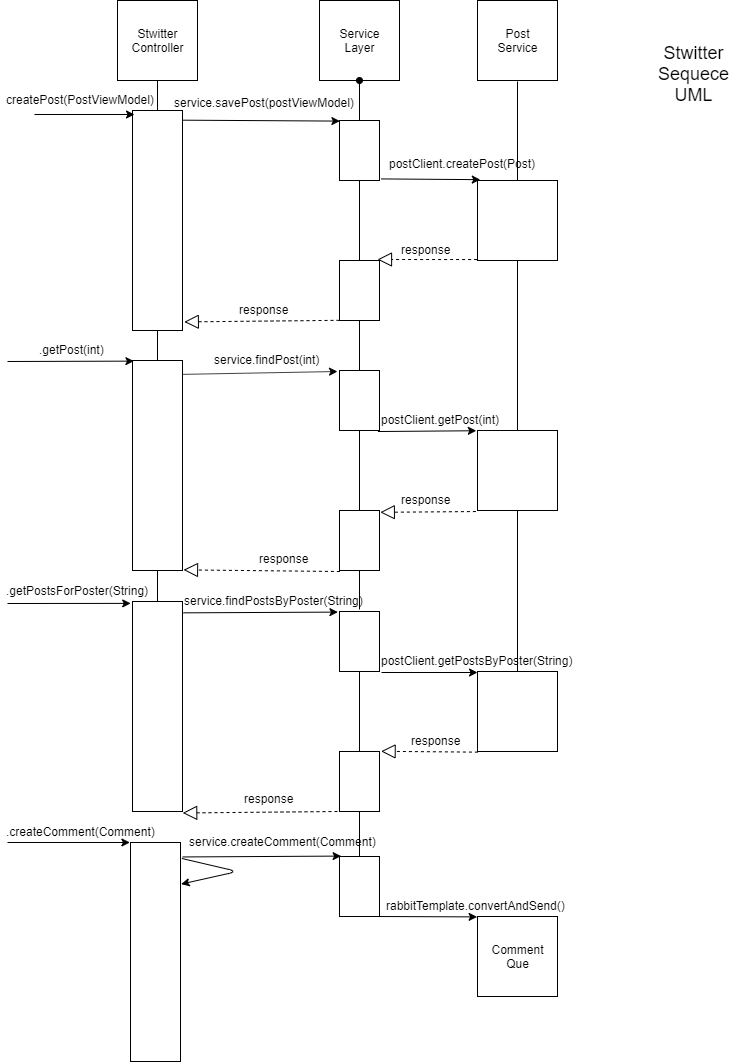

The diagram above was exported from draw.io. Its source (the exported page's mxGraphModel, read from the mxfile embedded in the PNG):
<mxGraphModel dx="1038" dy="580" grid="1" gridSize="10" guides="1" tooltips="1" connect="1" arrows="1" fold="1" page="1" pageScale="1" pageWidth="850" pageHeight="1100" math="0" shadow="0">
  <root>
    <mxCell id="0" />
    <mxCell id="1" parent="0" />
    <mxCell id="QM4i_lgUqFHqRyN2dG7E-1" value="Stwitter&lt;br&gt;Controller" style="whiteSpace=wrap;html=1;aspect=fixed;" vertex="1" parent="1">
      <mxGeometry x="139" y="9" width="80" height="80" as="geometry" />
    </mxCell>
    <mxCell id="QM4i_lgUqFHqRyN2dG7E-2" value="" style="rounded=0;whiteSpace=wrap;html=1;" vertex="1" parent="1">
      <mxGeometry x="154" y="119" width="50" height="220" as="geometry" />
    </mxCell>
    <mxCell id="QM4i_lgUqFHqRyN2dG7E-3" value="Service&lt;br&gt;Layer" style="whiteSpace=wrap;html=1;aspect=fixed;" vertex="1" parent="1">
      <mxGeometry x="341" y="9" width="80" height="80" as="geometry" />
    </mxCell>
    <mxCell id="QM4i_lgUqFHqRyN2dG7E-4" value="" style="whiteSpace=wrap;html=1;aspect=fixed;" vertex="1" parent="1">
      <mxGeometry x="499" y="680" width="80" height="80" as="geometry" />
    </mxCell>
    <mxCell id="QM4i_lgUqFHqRyN2dG7E-61" style="edgeStyle=orthogonalEdgeStyle;rounded=0;orthogonalLoop=1;jettySize=auto;html=1;exitX=0.5;exitY=0;exitDx=0;exitDy=0;endArrow=none;endFill=0;" edge="1" parent="1" source="QM4i_lgUqFHqRyN2dG7E-5">
      <mxGeometry relative="1" as="geometry">
        <mxPoint x="539" y="90" as="targetPoint" />
      </mxGeometry>
    </mxCell>
    <mxCell id="QM4i_lgUqFHqRyN2dG7E-62" style="edgeStyle=orthogonalEdgeStyle;rounded=0;orthogonalLoop=1;jettySize=auto;html=1;exitX=0.5;exitY=1;exitDx=0;exitDy=0;entryX=1.058;entryY=1.08;entryDx=0;entryDy=0;entryPerimeter=0;endArrow=none;endFill=0;" edge="1" parent="1" source="QM4i_lgUqFHqRyN2dG7E-5" target="QM4i_lgUqFHqRyN2dG7E-43">
      <mxGeometry relative="1" as="geometry" />
    </mxCell>
    <mxCell id="QM4i_lgUqFHqRyN2dG7E-5" value="" style="whiteSpace=wrap;html=1;aspect=fixed;" vertex="1" parent="1">
      <mxGeometry x="499" y="189" width="80" height="80" as="geometry" />
    </mxCell>
    <mxCell id="QM4i_lgUqFHqRyN2dG7E-63" style="edgeStyle=orthogonalEdgeStyle;rounded=0;orthogonalLoop=1;jettySize=auto;html=1;exitX=0.5;exitY=1;exitDx=0;exitDy=0;entryX=0.5;entryY=0;entryDx=0;entryDy=0;endArrow=none;endFill=0;" edge="1" parent="1" source="QM4i_lgUqFHqRyN2dG7E-6" target="QM4i_lgUqFHqRyN2dG7E-4">
      <mxGeometry relative="1" as="geometry" />
    </mxCell>
    <mxCell id="QM4i_lgUqFHqRyN2dG7E-6" value="" style="whiteSpace=wrap;html=1;aspect=fixed;" vertex="1" parent="1">
      <mxGeometry x="499" y="439" width="80" height="80" as="geometry" />
    </mxCell>
    <mxCell id="QM4i_lgUqFHqRyN2dG7E-7" value="" style="endArrow=none;html=1;exitX=0.5;exitY=0;exitDx=0;exitDy=0;entryX=0.5;entryY=1;entryDx=0;entryDy=0;" edge="1" parent="1" source="QM4i_lgUqFHqRyN2dG7E-2" target="QM4i_lgUqFHqRyN2dG7E-1">
      <mxGeometry width="50" height="50" relative="1" as="geometry">
        <mxPoint x="129" y="139" as="sourcePoint" />
        <mxPoint x="199" y="99" as="targetPoint" />
      </mxGeometry>
    </mxCell>
    <mxCell id="QM4i_lgUqFHqRyN2dG7E-33" style="edgeStyle=orthogonalEdgeStyle;rounded=0;orthogonalLoop=1;jettySize=auto;html=1;exitX=0.5;exitY=0;exitDx=0;exitDy=0;entryX=0.5;entryY=1;entryDx=0;entryDy=0;endArrow=oval;endFill=1;" edge="1" parent="1" source="QM4i_lgUqFHqRyN2dG7E-10" target="QM4i_lgUqFHqRyN2dG7E-3">
      <mxGeometry relative="1" as="geometry" />
    </mxCell>
    <mxCell id="QM4i_lgUqFHqRyN2dG7E-10" value="" style="rounded=0;whiteSpace=wrap;html=1;" vertex="1" parent="1">
      <mxGeometry x="361" y="129" width="40" height="60" as="geometry" />
    </mxCell>
    <mxCell id="QM4i_lgUqFHqRyN2dG7E-50" style="edgeStyle=orthogonalEdgeStyle;rounded=0;orthogonalLoop=1;jettySize=auto;html=1;exitX=0.5;exitY=0;exitDx=0;exitDy=0;entryX=0.5;entryY=1;entryDx=0;entryDy=0;endArrow=none;endFill=0;" edge="1" parent="1" source="QM4i_lgUqFHqRyN2dG7E-12" target="QM4i_lgUqFHqRyN2dG7E-13">
      <mxGeometry relative="1" as="geometry" />
    </mxCell>
    <mxCell id="QM4i_lgUqFHqRyN2dG7E-12" value="" style="rounded=0;whiteSpace=wrap;html=1;" vertex="1" parent="1">
      <mxGeometry x="361" y="379" width="40" height="60" as="geometry" />
    </mxCell>
    <mxCell id="QM4i_lgUqFHqRyN2dG7E-35" style="edgeStyle=orthogonalEdgeStyle;rounded=0;orthogonalLoop=1;jettySize=auto;html=1;exitX=0.5;exitY=0;exitDx=0;exitDy=0;entryX=0.5;entryY=1;entryDx=0;entryDy=0;endArrow=none;endFill=0;" edge="1" parent="1" source="QM4i_lgUqFHqRyN2dG7E-13" target="QM4i_lgUqFHqRyN2dG7E-10">
      <mxGeometry relative="1" as="geometry" />
    </mxCell>
    <mxCell id="QM4i_lgUqFHqRyN2dG7E-13" value="" style="rounded=0;whiteSpace=wrap;html=1;" vertex="1" parent="1">
      <mxGeometry x="361" y="269" width="40" height="60" as="geometry" />
    </mxCell>
    <mxCell id="QM4i_lgUqFHqRyN2dG7E-51" style="edgeStyle=orthogonalEdgeStyle;rounded=0;orthogonalLoop=1;jettySize=auto;html=1;exitX=0.5;exitY=0;exitDx=0;exitDy=0;entryX=0.5;entryY=1;entryDx=0;entryDy=0;endArrow=none;endFill=0;" edge="1" parent="1" source="QM4i_lgUqFHqRyN2dG7E-14" target="QM4i_lgUqFHqRyN2dG7E-12">
      <mxGeometry relative="1" as="geometry" />
    </mxCell>
    <mxCell id="QM4i_lgUqFHqRyN2dG7E-72" style="edgeStyle=orthogonalEdgeStyle;rounded=0;orthogonalLoop=1;jettySize=auto;html=1;exitX=0.5;exitY=1;exitDx=0;exitDy=0;entryX=0.932;entryY=0.91;entryDx=0;entryDy=0;entryPerimeter=0;endArrow=none;endFill=0;" edge="1" parent="1" source="QM4i_lgUqFHqRyN2dG7E-14" target="QM4i_lgUqFHqRyN2dG7E-70">
      <mxGeometry relative="1" as="geometry" />
    </mxCell>
    <mxCell id="QM4i_lgUqFHqRyN2dG7E-14" value="" style="rounded=0;whiteSpace=wrap;html=1;" vertex="1" parent="1">
      <mxGeometry x="361" y="519" width="40" height="60" as="geometry" />
    </mxCell>
    <mxCell id="QM4i_lgUqFHqRyN2dG7E-73" style="edgeStyle=orthogonalEdgeStyle;rounded=0;orthogonalLoop=1;jettySize=auto;html=1;exitX=0.5;exitY=1;exitDx=0;exitDy=0;entryX=0.5;entryY=0;entryDx=0;entryDy=0;endArrow=none;endFill=0;" edge="1" parent="1" source="QM4i_lgUqFHqRyN2dG7E-15" target="QM4i_lgUqFHqRyN2dG7E-52">
      <mxGeometry relative="1" as="geometry" />
    </mxCell>
    <mxCell id="QM4i_lgUqFHqRyN2dG7E-15" value="" style="rounded=0;whiteSpace=wrap;html=1;" vertex="1" parent="1">
      <mxGeometry x="361" y="620" width="40" height="60" as="geometry" />
    </mxCell>
    <mxCell id="QM4i_lgUqFHqRyN2dG7E-16" value="" style="endArrow=classic;html=1;entryX=0.01;entryY=0.01;entryDx=0;entryDy=0;entryPerimeter=0;exitX=1.013;exitY=0.044;exitDx=0;exitDy=0;exitPerimeter=0;" edge="1" parent="1" source="QM4i_lgUqFHqRyN2dG7E-2" target="QM4i_lgUqFHqRyN2dG7E-10">
      <mxGeometry width="50" height="50" relative="1" as="geometry">
        <mxPoint x="216.5" y="179" as="sourcePoint" />
        <mxPoint x="266.5" y="129" as="targetPoint" />
      </mxGeometry>
    </mxCell>
    <mxCell id="QM4i_lgUqFHqRyN2dG7E-17" value="service.savePost(postViewModel)" style="text;html=1;resizable=0;points=[];autosize=1;align=left;verticalAlign=top;spacingTop=-4;" vertex="1" parent="1">
      <mxGeometry x="194" y="102" width="200" height="20" as="geometry" />
    </mxCell>
    <mxCell id="QM4i_lgUqFHqRyN2dG7E-18" value="" style="endArrow=classic;html=1;" edge="1" parent="1">
      <mxGeometry width="50" height="50" relative="1" as="geometry">
        <mxPoint x="56" y="123" as="sourcePoint" />
        <mxPoint x="156" y="123" as="targetPoint" />
      </mxGeometry>
    </mxCell>
    <mxCell id="QM4i_lgUqFHqRyN2dG7E-19" value="createPost(PostViewModel)" style="text;html=1;resizable=0;points=[];autosize=1;align=left;verticalAlign=top;spacingTop=-4;" vertex="1" parent="1">
      <mxGeometry x="26" y="99" width="160" height="20" as="geometry" />
    </mxCell>
    <mxCell id="QM4i_lgUqFHqRyN2dG7E-20" value="" style="endArrow=classic;html=1;exitX=1.04;exitY=0.957;exitDx=0;exitDy=0;exitPerimeter=0;entryX=0.035;entryY=-0.023;entryDx=0;entryDy=0;entryPerimeter=0;" edge="1" parent="1">
      <mxGeometry width="50" height="50" relative="1" as="geometry">
        <mxPoint x="402.5999999999999" y="187.41999999999996" as="sourcePoint" />
        <mxPoint x="501.79999999999995" y="188.15999999999997" as="targetPoint" />
      </mxGeometry>
    </mxCell>
    <mxCell id="QM4i_lgUqFHqRyN2dG7E-21" value="postClient.createPost(Post)" style="text;html=1;resizable=0;points=[];autosize=1;align=left;verticalAlign=top;spacingTop=-4;" vertex="1" parent="1">
      <mxGeometry x="409" y="163" width="160" height="20" as="geometry" />
    </mxCell>
    <mxCell id="QM4i_lgUqFHqRyN2dG7E-23" value="" style="endArrow=block;dashed=1;endFill=0;endSize=12;html=1;exitX=-0.005;exitY=0.988;exitDx=0;exitDy=0;exitPerimeter=0;" edge="1" parent="1" source="QM4i_lgUqFHqRyN2dG7E-5">
      <mxGeometry width="160" relative="1" as="geometry">
        <mxPoint x="281" y="259" as="sourcePoint" />
        <mxPoint x="399" y="268" as="targetPoint" />
      </mxGeometry>
    </mxCell>
    <mxCell id="QM4i_lgUqFHqRyN2dG7E-25" value="" style="endArrow=block;dashed=1;endFill=0;endSize=12;html=1;exitX=0;exitY=0.997;exitDx=0;exitDy=0;exitPerimeter=0;entryX=1.036;entryY=0.961;entryDx=0;entryDy=0;entryPerimeter=0;" edge="1" parent="1" source="QM4i_lgUqFHqRyN2dG7E-13" target="QM4i_lgUqFHqRyN2dG7E-2">
      <mxGeometry width="160" relative="1" as="geometry">
        <mxPoint x="179" y="268" as="sourcePoint" />
        <mxPoint x="339" y="268" as="targetPoint" />
      </mxGeometry>
    </mxCell>
    <mxCell id="QM4i_lgUqFHqRyN2dG7E-27" value="response" style="text;html=1;resizable=0;points=[];autosize=1;align=left;verticalAlign=top;spacingTop=-4;" vertex="1" parent="1">
      <mxGeometry x="421" y="249" width="70" height="20" as="geometry" />
    </mxCell>
    <mxCell id="QM4i_lgUqFHqRyN2dG7E-28" value="response" style="text;html=1;resizable=0;points=[];autosize=1;align=left;verticalAlign=top;spacingTop=-4;" vertex="1" parent="1">
      <mxGeometry x="259" y="309" width="70" height="20" as="geometry" />
    </mxCell>
    <mxCell id="QM4i_lgUqFHqRyN2dG7E-36" value="" style="rounded=0;whiteSpace=wrap;html=1;" vertex="1" parent="1">
      <mxGeometry x="154" y="369" width="50" height="210" as="geometry" />
    </mxCell>
    <mxCell id="QM4i_lgUqFHqRyN2dG7E-37" value="" style="endArrow=classic;html=1;entryX=0.028;entryY=0.003;entryDx=0;entryDy=0;entryPerimeter=0;" edge="1" parent="1" target="QM4i_lgUqFHqRyN2dG7E-36">
      <mxGeometry width="50" height="50" relative="1" as="geometry">
        <mxPoint x="29" y="370" as="sourcePoint" />
        <mxPoint x="106" y="344" as="targetPoint" />
      </mxGeometry>
    </mxCell>
    <mxCell id="QM4i_lgUqFHqRyN2dG7E-38" value=".getPost(int)" style="text;html=1;resizable=0;points=[];autosize=1;align=left;verticalAlign=top;spacingTop=-4;" vertex="1" parent="1">
      <mxGeometry x="59" y="349" width="80" height="20" as="geometry" />
    </mxCell>
    <mxCell id="QM4i_lgUqFHqRyN2dG7E-39" value="" style="endArrow=none;html=1;exitX=0.5;exitY=0;exitDx=0;exitDy=0;" edge="1" parent="1" source="QM4i_lgUqFHqRyN2dG7E-36">
      <mxGeometry width="50" height="50" relative="1" as="geometry">
        <mxPoint x="129" y="389" as="sourcePoint" />
        <mxPoint x="179" y="339" as="targetPoint" />
      </mxGeometry>
    </mxCell>
    <mxCell id="QM4i_lgUqFHqRyN2dG7E-40" value="" style="endArrow=classic;html=1;exitX=1.004;exitY=0.066;exitDx=0;exitDy=0;exitPerimeter=0;" edge="1" parent="1" source="QM4i_lgUqFHqRyN2dG7E-36">
      <mxGeometry width="50" height="50" relative="1" as="geometry">
        <mxPoint x="229" y="389" as="sourcePoint" />
        <mxPoint x="359" y="380" as="targetPoint" />
      </mxGeometry>
    </mxCell>
    <mxCell id="QM4i_lgUqFHqRyN2dG7E-41" value="service.findPost(int)" style="text;html=1;resizable=0;points=[];autosize=1;align=left;verticalAlign=top;spacingTop=-4;" vertex="1" parent="1">
      <mxGeometry x="234" y="359" width="120" height="20" as="geometry" />
    </mxCell>
    <mxCell id="QM4i_lgUqFHqRyN2dG7E-42" value="" style="endArrow=classic;html=1;entryX=-0.015;entryY=0.003;entryDx=0;entryDy=0;entryPerimeter=0;exitX=0.96;exitY=1.017;exitDx=0;exitDy=0;exitPerimeter=0;" edge="1" parent="1" source="QM4i_lgUqFHqRyN2dG7E-12" target="QM4i_lgUqFHqRyN2dG7E-6">
      <mxGeometry width="50" height="50" relative="1" as="geometry">
        <mxPoint x="419" y="489" as="sourcePoint" />
        <mxPoint x="469" y="439" as="targetPoint" />
      </mxGeometry>
    </mxCell>
    <mxCell id="QM4i_lgUqFHqRyN2dG7E-43" value="postClient.getPost(int)" style="text;html=1;resizable=0;points=[];autosize=1;align=left;verticalAlign=top;spacingTop=-4;" vertex="1" parent="1">
      <mxGeometry x="401" y="419" width="130" height="20" as="geometry" />
    </mxCell>
    <mxCell id="QM4i_lgUqFHqRyN2dG7E-46" value="" style="endArrow=block;dashed=1;endFill=0;endSize=12;html=1;exitX=-0.02;exitY=1.013;exitDx=0;exitDy=0;exitPerimeter=0;entryX=1.02;entryY=0.03;entryDx=0;entryDy=0;entryPerimeter=0;" edge="1" parent="1" source="QM4i_lgUqFHqRyN2dG7E-6" target="QM4i_lgUqFHqRyN2dG7E-14">
      <mxGeometry width="160" relative="1" as="geometry">
        <mxPoint x="29" y="599" as="sourcePoint" />
        <mxPoint x="189" y="599" as="targetPoint" />
      </mxGeometry>
    </mxCell>
    <mxCell id="QM4i_lgUqFHqRyN2dG7E-47" value="" style="endArrow=block;dashed=1;endFill=0;endSize=12;html=1;exitX=0.01;exitY=1.017;exitDx=0;exitDy=0;exitPerimeter=0;entryX=1.02;entryY=0.997;entryDx=0;entryDy=0;entryPerimeter=0;" edge="1" parent="1" source="QM4i_lgUqFHqRyN2dG7E-14" target="QM4i_lgUqFHqRyN2dG7E-36">
      <mxGeometry width="160" relative="1" as="geometry">
        <mxPoint x="29" y="599" as="sourcePoint" />
        <mxPoint x="189" y="599" as="targetPoint" />
      </mxGeometry>
    </mxCell>
    <mxCell id="QM4i_lgUqFHqRyN2dG7E-48" value="response" style="text;html=1;resizable=0;points=[];autosize=1;align=left;verticalAlign=top;spacingTop=-4;" vertex="1" parent="1">
      <mxGeometry x="421" y="499" width="70" height="20" as="geometry" />
    </mxCell>
    <mxCell id="QM4i_lgUqFHqRyN2dG7E-49" value="response" style="text;html=1;resizable=0;points=[];autosize=1;align=left;verticalAlign=top;spacingTop=-4;" vertex="1" parent="1">
      <mxGeometry x="279" y="558" width="70" height="20" as="geometry" />
    </mxCell>
    <mxCell id="QM4i_lgUqFHqRyN2dG7E-85" style="edgeStyle=orthogonalEdgeStyle;rounded=0;orthogonalLoop=1;jettySize=auto;html=1;exitX=0.5;exitY=1;exitDx=0;exitDy=0;entryX=0.86;entryY=1.26;entryDx=0;entryDy=0;entryPerimeter=0;endArrow=none;endFill=0;" edge="1" parent="1" source="QM4i_lgUqFHqRyN2dG7E-52" target="QM4i_lgUqFHqRyN2dG7E-83">
      <mxGeometry relative="1" as="geometry" />
    </mxCell>
    <mxCell id="QM4i_lgUqFHqRyN2dG7E-52" value="" style="rounded=0;whiteSpace=wrap;html=1;" vertex="1" parent="1">
      <mxGeometry x="361" y="760" width="40" height="60" as="geometry" />
    </mxCell>
    <mxCell id="QM4i_lgUqFHqRyN2dG7E-54" value="" style="rounded=0;whiteSpace=wrap;html=1;" vertex="1" parent="1">
      <mxGeometry x="361" y="865" width="40" height="60" as="geometry" />
    </mxCell>
    <mxCell id="QM4i_lgUqFHqRyN2dG7E-69" style="edgeStyle=orthogonalEdgeStyle;rounded=0;orthogonalLoop=1;jettySize=auto;html=1;exitX=0.5;exitY=0;exitDx=0;exitDy=0;entryX=0.5;entryY=1;entryDx=0;entryDy=0;endArrow=none;endFill=0;" edge="1" parent="1" source="QM4i_lgUqFHqRyN2dG7E-56" target="QM4i_lgUqFHqRyN2dG7E-36">
      <mxGeometry relative="1" as="geometry" />
    </mxCell>
    <mxCell id="QM4i_lgUqFHqRyN2dG7E-56" value="" style="rounded=0;whiteSpace=wrap;html=1;" vertex="1" parent="1">
      <mxGeometry x="154" y="610" width="50" height="210" as="geometry" />
    </mxCell>
    <mxCell id="QM4i_lgUqFHqRyN2dG7E-57" value="" style="endArrow=classic;html=1;entryX=-0.036;entryY=0.009;entryDx=0;entryDy=0;entryPerimeter=0;" edge="1" parent="1" target="QM4i_lgUqFHqRyN2dG7E-56">
      <mxGeometry width="50" height="50" relative="1" as="geometry">
        <mxPoint x="29" y="612" as="sourcePoint" />
        <mxPoint x="109" y="610" as="targetPoint" />
      </mxGeometry>
    </mxCell>
    <mxCell id="QM4i_lgUqFHqRyN2dG7E-58" value="" style="endArrow=classic;html=1;entryX=-0.04;entryY=0.01;entryDx=0;entryDy=0;entryPerimeter=0;exitX=1.02;exitY=0.054;exitDx=0;exitDy=0;exitPerimeter=0;" edge="1" parent="1" source="QM4i_lgUqFHqRyN2dG7E-56" target="QM4i_lgUqFHqRyN2dG7E-15">
      <mxGeometry width="50" height="50" relative="1" as="geometry">
        <mxPoint x="257.5" y="660" as="sourcePoint" />
        <mxPoint x="307.5" y="610" as="targetPoint" />
      </mxGeometry>
    </mxCell>
    <mxCell id="QM4i_lgUqFHqRyN2dG7E-59" value="" style="endArrow=classic;html=1;" edge="1" parent="1">
      <mxGeometry width="50" height="50" relative="1" as="geometry">
        <mxPoint x="403" y="681" as="sourcePoint" />
        <mxPoint x="499" y="681" as="targetPoint" />
      </mxGeometry>
    </mxCell>
    <mxCell id="QM4i_lgUqFHqRyN2dG7E-60" value="Post&lt;br&gt;Service" style="whiteSpace=wrap;html=1;aspect=fixed;" vertex="1" parent="1">
      <mxGeometry x="499" y="9" width="80" height="80" as="geometry" />
    </mxCell>
    <mxCell id="QM4i_lgUqFHqRyN2dG7E-64" value="" style="endArrow=block;dashed=1;endFill=0;endSize=12;html=1;exitX=0.005;exitY=1.008;exitDx=0;exitDy=0;exitPerimeter=0;entryX=1.04;entryY=-0.003;entryDx=0;entryDy=0;entryPerimeter=0;" edge="1" parent="1" source="QM4i_lgUqFHqRyN2dG7E-4" target="QM4i_lgUqFHqRyN2dG7E-52">
      <mxGeometry width="160" relative="1" as="geometry">
        <mxPoint x="306" y="730" as="sourcePoint" />
        <mxPoint x="466" y="730" as="targetPoint" />
      </mxGeometry>
    </mxCell>
    <mxCell id="QM4i_lgUqFHqRyN2dG7E-65" value="" style="endArrow=block;dashed=1;endFill=0;endSize=12;html=1;exitX=-0.05;exitY=1;exitDx=0;exitDy=0;exitPerimeter=0;entryX=1.004;entryY=1.007;entryDx=0;entryDy=0;entryPerimeter=0;" edge="1" parent="1" source="QM4i_lgUqFHqRyN2dG7E-52" target="QM4i_lgUqFHqRyN2dG7E-56">
      <mxGeometry width="160" relative="1" as="geometry">
        <mxPoint x="181" y="852" as="sourcePoint" />
        <mxPoint x="341" y="852" as="targetPoint" />
      </mxGeometry>
    </mxCell>
    <mxCell id="QM4i_lgUqFHqRyN2dG7E-66" value="response" style="text;html=1;resizable=0;points=[];autosize=1;align=left;verticalAlign=top;spacingTop=-4;" vertex="1" parent="1">
      <mxGeometry x="264" y="798" width="70" height="20" as="geometry" />
    </mxCell>
    <mxCell id="QM4i_lgUqFHqRyN2dG7E-67" value="response" style="text;html=1;resizable=0;points=[];autosize=1;align=left;verticalAlign=top;spacingTop=-4;" vertex="1" parent="1">
      <mxGeometry x="431" y="740" width="70" height="20" as="geometry" />
    </mxCell>
    <mxCell id="QM4i_lgUqFHqRyN2dG7E-68" value=".getPostsForPoster(String)" style="text;html=1;resizable=0;points=[];autosize=1;align=left;verticalAlign=top;spacingTop=-4;" vertex="1" parent="1">
      <mxGeometry x="26" y="590" width="160" height="20" as="geometry" />
    </mxCell>
    <mxCell id="QM4i_lgUqFHqRyN2dG7E-70" value="service.findPostsByPoster(String)" style="text;html=1;resizable=0;points=[];autosize=1;align=left;verticalAlign=top;spacingTop=-4;" vertex="1" parent="1">
      <mxGeometry x="204" y="600" width="190" height="20" as="geometry" />
    </mxCell>
    <mxCell id="QM4i_lgUqFHqRyN2dG7E-71" value="postClient.getPostsByPoster(String)" style="text;html=1;resizable=0;points=[];autosize=1;align=left;verticalAlign=top;spacingTop=-4;" vertex="1" parent="1">
      <mxGeometry x="401" y="660" width="210" height="20" as="geometry" />
    </mxCell>
    <mxCell id="QM4i_lgUqFHqRyN2dG7E-74" value="Comment&lt;br&gt;Que" style="whiteSpace=wrap;html=1;aspect=fixed;" vertex="1" parent="1">
      <mxGeometry x="499" y="925" width="80" height="80" as="geometry" />
    </mxCell>
    <mxCell id="QM4i_lgUqFHqRyN2dG7E-75" value="" style="rounded=0;whiteSpace=wrap;html=1;" vertex="1" parent="1">
      <mxGeometry x="152" y="851" width="50" height="219" as="geometry" />
    </mxCell>
    <mxCell id="QM4i_lgUqFHqRyN2dG7E-76" value="" style="endArrow=classic;html=1;entryX=-0.012;entryY=0;entryDx=0;entryDy=0;entryPerimeter=0;" edge="1" parent="1" target="QM4i_lgUqFHqRyN2dG7E-75">
      <mxGeometry width="50" height="50" relative="1" as="geometry">
        <mxPoint x="29" y="851" as="sourcePoint" />
        <mxPoint x="99" y="845" as="targetPoint" />
      </mxGeometry>
    </mxCell>
    <mxCell id="QM4i_lgUqFHqRyN2dG7E-77" value="" style="endArrow=classic;html=1;entryX=0.04;entryY=-0.007;entryDx=0;entryDy=0;entryPerimeter=0;exitX=1.044;exitY=0.066;exitDx=0;exitDy=0;exitPerimeter=0;" edge="1" parent="1" source="QM4i_lgUqFHqRyN2dG7E-75" target="QM4i_lgUqFHqRyN2dG7E-54">
      <mxGeometry width="50" height="50" relative="1" as="geometry">
        <mxPoint x="279" y="915" as="sourcePoint" />
        <mxPoint x="329" y="865" as="targetPoint" />
      </mxGeometry>
    </mxCell>
    <mxCell id="QM4i_lgUqFHqRyN2dG7E-78" value="" style="endArrow=classic;html=1;entryX=-0.005;entryY=0.005;entryDx=0;entryDy=0;entryPerimeter=0;" edge="1" parent="1" target="QM4i_lgUqFHqRyN2dG7E-74">
      <mxGeometry width="50" height="50" relative="1" as="geometry">
        <mxPoint x="399" y="925" as="sourcePoint" />
        <mxPoint x="466" y="910.5" as="targetPoint" />
      </mxGeometry>
    </mxCell>
    <mxCell id="QM4i_lgUqFHqRyN2dG7E-80" value="" style="endArrow=classic;html=1;exitX=1.028;exitY=0.073;exitDx=0;exitDy=0;exitPerimeter=0;entryX=1.012;entryY=0.19;entryDx=0;entryDy=0;entryPerimeter=0;" edge="1" parent="1" source="QM4i_lgUqFHqRyN2dG7E-75" target="QM4i_lgUqFHqRyN2dG7E-75">
      <mxGeometry width="50" height="50" relative="1" as="geometry">
        <mxPoint x="219" y="930" as="sourcePoint" />
        <mxPoint x="269" y="920" as="targetPoint" />
        <Array as="points">
          <mxPoint x="259" y="880" />
        </Array>
      </mxGeometry>
    </mxCell>
    <mxCell id="QM4i_lgUqFHqRyN2dG7E-82" value=".createComment(Comment)" style="text;html=1;resizable=0;points=[];autosize=1;align=left;verticalAlign=top;spacingTop=-4;" vertex="1" parent="1">
      <mxGeometry x="26" y="831" width="160" height="20" as="geometry" />
    </mxCell>
    <mxCell id="QM4i_lgUqFHqRyN2dG7E-83" value="service.createComment(Comment)" style="text;html=1;resizable=0;points=[];autosize=1;align=left;verticalAlign=top;spacingTop=-4;" vertex="1" parent="1">
      <mxGeometry x="209" y="841" width="200" height="20" as="geometry" />
    </mxCell>
    <mxCell id="QM4i_lgUqFHqRyN2dG7E-84" value="rabbitTemplate.convertAndSend()" style="text;html=1;resizable=0;points=[];autosize=1;align=left;verticalAlign=top;spacingTop=-4;" vertex="1" parent="1">
      <mxGeometry x="406" y="905" width="190" height="20" as="geometry" />
    </mxCell>
    <mxCell id="QM4i_lgUqFHqRyN2dG7E-86" value="&lt;font style=&quot;font-size: 18px&quot;&gt;Stwitter&lt;br&gt;Sequece&lt;br&gt;UML&lt;/font&gt;" style="text;html=1;resizable=0;points=[];autosize=1;align=center;verticalAlign=top;spacingTop=-4;" vertex="1" parent="1">
      <mxGeometry x="670" y="49" width="90" height="50" as="geometry" />
    </mxCell>
  </root>
</mxGraphModel>